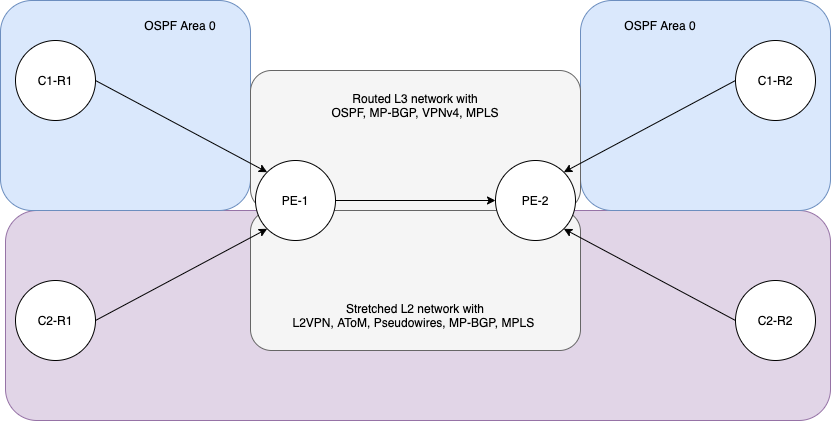

The diagram above was exported from draw.io. Its source (the exported page's mxGraphModel, read from the mxfile embedded in the PNG):
<mxGraphModel dx="933" dy="697" grid="1" gridSize="10" guides="1" tooltips="1" connect="1" arrows="1" fold="1" page="1" pageScale="1" pageWidth="850" pageHeight="1100" math="0" shadow="0">
  <root>
    <mxCell id="0" />
    <mxCell id="1" parent="0" />
    <mxCell id="KeLruyBKL5ZwqoSADAHU-5" value="" style="rounded=1;whiteSpace=wrap;html=1;fillColor=#e1d5e7;strokeColor=#9673a6;" vertex="1" parent="1">
      <mxGeometry x="15" y="290" width="825" height="210" as="geometry" />
    </mxCell>
    <mxCell id="KeLruyBKL5ZwqoSADAHU-11" value="" style="rounded=1;whiteSpace=wrap;html=1;fillColor=#f5f5f5;strokeColor=#666666;fontColor=#333333;" vertex="1" parent="1">
      <mxGeometry x="260" y="290" width="330" height="140" as="geometry" />
    </mxCell>
    <mxCell id="KeLruyBKL5ZwqoSADAHU-4" value="" style="rounded=1;whiteSpace=wrap;html=1;fillColor=#dae8fc;strokeColor=#6c8ebf;" vertex="1" parent="1">
      <mxGeometry x="590" y="80" width="250" height="210" as="geometry" />
    </mxCell>
    <mxCell id="KeLruyBKL5ZwqoSADAHU-3" value="" style="rounded=1;whiteSpace=wrap;html=1;fillColor=#dae8fc;strokeColor=#6c8ebf;" vertex="1" parent="1">
      <mxGeometry x="10" y="80" width="250" height="210" as="geometry" />
    </mxCell>
    <mxCell id="KeLruyBKL5ZwqoSADAHU-1" value="" style="rounded=1;whiteSpace=wrap;html=1;fillColor=#f5f5f5;strokeColor=#666666;fontColor=#333333;" vertex="1" parent="1">
      <mxGeometry x="260" y="150" width="330" height="140" as="geometry" />
    </mxCell>
    <mxCell id="NN_-hCp7wae__kzDUgN9-1" style="edgeStyle=none;rounded=0;orthogonalLoop=1;jettySize=auto;html=1;exitX=1;exitY=0.5;exitDx=0;exitDy=0;entryX=0;entryY=0.5;entryDx=0;entryDy=0;elbow=vertical;" parent="1" source="NN_-hCp7wae__kzDUgN9-2" target="NN_-hCp7wae__kzDUgN9-3" edge="1">
      <mxGeometry relative="1" as="geometry" />
    </mxCell>
    <mxCell id="NN_-hCp7wae__kzDUgN9-2" value="PE-1" style="ellipse;whiteSpace=wrap;html=1;aspect=fixed;" parent="1" vertex="1">
      <mxGeometry x="265" y="240" width="80" height="80" as="geometry" />
    </mxCell>
    <mxCell id="NN_-hCp7wae__kzDUgN9-3" value="PE-2" style="ellipse;whiteSpace=wrap;html=1;aspect=fixed;" parent="1" vertex="1">
      <mxGeometry x="505" y="240" width="80" height="80" as="geometry" />
    </mxCell>
    <mxCell id="NN_-hCp7wae__kzDUgN9-4" style="edgeStyle=none;rounded=0;orthogonalLoop=1;jettySize=auto;html=1;exitX=1;exitY=0.5;exitDx=0;exitDy=0;entryX=0;entryY=1;entryDx=0;entryDy=0;elbow=vertical;" parent="1" source="NN_-hCp7wae__kzDUgN9-5" target="NN_-hCp7wae__kzDUgN9-2" edge="1">
      <mxGeometry relative="1" as="geometry" />
    </mxCell>
    <mxCell id="NN_-hCp7wae__kzDUgN9-5" value="C2-R1" style="ellipse;whiteSpace=wrap;html=1;aspect=fixed;" parent="1" vertex="1">
      <mxGeometry x="25" y="360" width="80" height="80" as="geometry" />
    </mxCell>
    <mxCell id="NN_-hCp7wae__kzDUgN9-6" style="rounded=0;orthogonalLoop=1;jettySize=auto;html=1;exitX=1;exitY=0.5;exitDx=0;exitDy=0;entryX=0;entryY=0;entryDx=0;entryDy=0;elbow=vertical;" parent="1" source="NN_-hCp7wae__kzDUgN9-7" target="NN_-hCp7wae__kzDUgN9-2" edge="1">
      <mxGeometry relative="1" as="geometry" />
    </mxCell>
    <mxCell id="NN_-hCp7wae__kzDUgN9-7" value="C1-R1" style="ellipse;whiteSpace=wrap;html=1;aspect=fixed;" parent="1" vertex="1">
      <mxGeometry x="25" y="120" width="80" height="80" as="geometry" />
    </mxCell>
    <mxCell id="NN_-hCp7wae__kzDUgN9-8" style="edgeStyle=none;rounded=0;orthogonalLoop=1;jettySize=auto;html=1;exitX=0;exitY=0.5;exitDx=0;exitDy=0;entryX=1;entryY=1;entryDx=0;entryDy=0;elbow=vertical;" parent="1" source="NN_-hCp7wae__kzDUgN9-9" target="NN_-hCp7wae__kzDUgN9-3" edge="1">
      <mxGeometry relative="1" as="geometry" />
    </mxCell>
    <mxCell id="NN_-hCp7wae__kzDUgN9-9" value="C2-R2" style="ellipse;whiteSpace=wrap;html=1;aspect=fixed;" parent="1" vertex="1">
      <mxGeometry x="745" y="360" width="80" height="80" as="geometry" />
    </mxCell>
    <mxCell id="NN_-hCp7wae__kzDUgN9-10" style="edgeStyle=none;rounded=0;orthogonalLoop=1;jettySize=auto;html=1;exitX=0;exitY=0.5;exitDx=0;exitDy=0;entryX=1;entryY=0;entryDx=0;entryDy=0;elbow=vertical;" parent="1" source="NN_-hCp7wae__kzDUgN9-11" target="NN_-hCp7wae__kzDUgN9-3" edge="1">
      <mxGeometry relative="1" as="geometry" />
    </mxCell>
    <mxCell id="NN_-hCp7wae__kzDUgN9-11" value="C1-R2" style="ellipse;whiteSpace=wrap;html=1;aspect=fixed;" parent="1" vertex="1">
      <mxGeometry x="745" y="120" width="80" height="80" as="geometry" />
    </mxCell>
    <mxCell id="KeLruyBKL5ZwqoSADAHU-6" value="OSPF Area 0" style="text;html=1;strokeColor=none;fillColor=none;align=center;verticalAlign=middle;whiteSpace=wrap;rounded=0;" vertex="1" parent="1">
      <mxGeometry x="150" y="90" width="80" height="30" as="geometry" />
    </mxCell>
    <mxCell id="KeLruyBKL5ZwqoSADAHU-7" value="OSPF Area 0" style="text;html=1;strokeColor=none;fillColor=none;align=center;verticalAlign=middle;whiteSpace=wrap;rounded=0;" vertex="1" parent="1">
      <mxGeometry x="630" y="90" width="80" height="30" as="geometry" />
    </mxCell>
    <mxCell id="KeLruyBKL5ZwqoSADAHU-8" value="Stretched L2 network with&lt;br&gt;L2VPN, AToM, Pseudowires, MP-BGP, MPLS&amp;nbsp;" style="text;html=1;strokeColor=none;fillColor=none;align=center;verticalAlign=middle;whiteSpace=wrap;rounded=0;" vertex="1" parent="1">
      <mxGeometry x="295" y="360" width="260" height="70" as="geometry" />
    </mxCell>
    <mxCell id="KeLruyBKL5ZwqoSADAHU-9" value="Routed L3 network with&lt;br&gt;OSPF, MP-BGP, VPNv4, MPLS" style="text;html=1;strokeColor=none;fillColor=none;align=center;verticalAlign=middle;whiteSpace=wrap;rounded=0;" vertex="1" parent="1">
      <mxGeometry x="330" y="150" width="190" height="70" as="geometry" />
    </mxCell>
  </root>
</mxGraphModel>